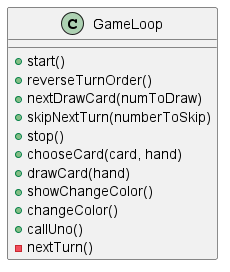

The diagram above was rendered by PlantUML. Its source (embedded in the PNG):
@startuml

class GameLoop {
    +start()
    +reverseTurnOrder()
    +nextDrawCard(numToDraw)
    +skipNextTurn(numberToSkip)
    +stop()
    +chooseCard(card, hand)
    +drawCard(hand)
    +showChangeColor()
    +changeColor()
    +callUno()
    -nextTurn()
}

@enduml